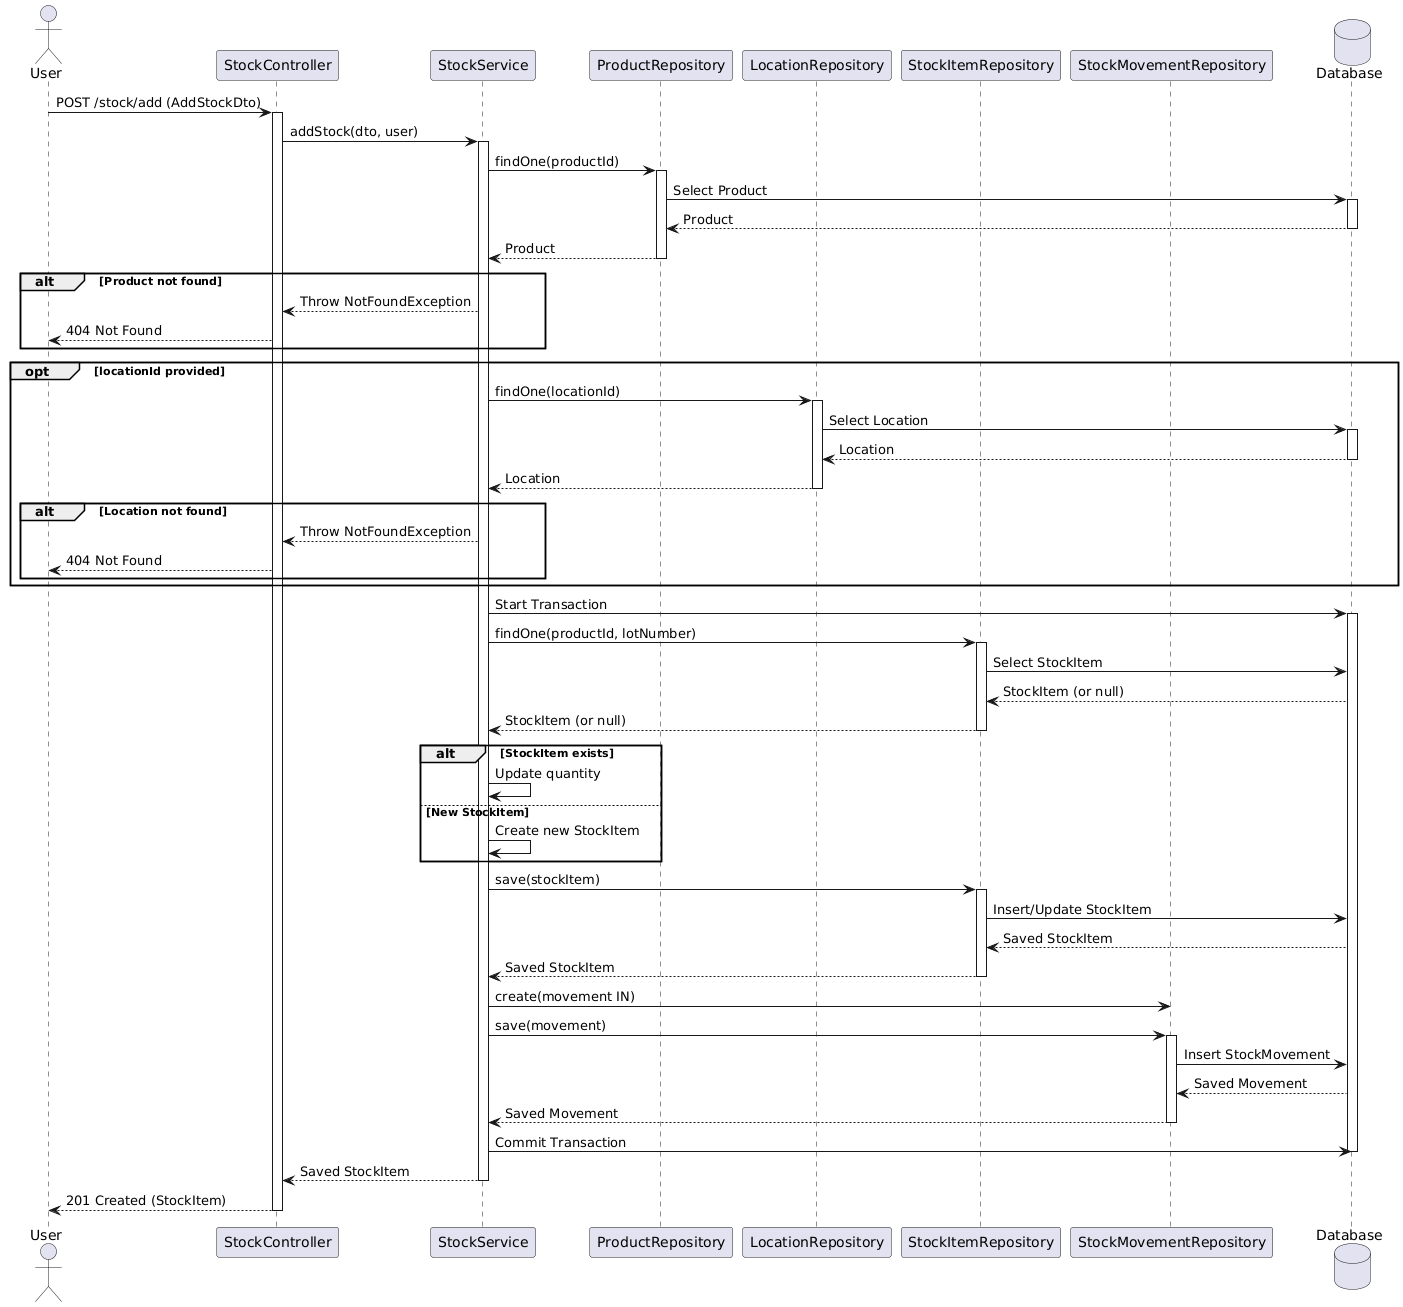

The diagram above was rendered by PlantUML. Its source (embedded in the PNG):
@startuml
actor "User" as User
participant "StockController" as Controller
participant "StockService" as Service
participant "ProductRepository" as ProductRepo
participant "LocationRepository" as LocationRepo
participant "StockItemRepository" as StockItemRepo
participant "StockMovementRepository" as MovementRepo
database "Database" as DB

User -> Controller : POST /stock/add (AddStockDto)
activate Controller

Controller -> Service : addStock(dto, user)
activate Service

Service -> ProductRepo : findOne(productId)
activate ProductRepo
ProductRepo -> DB : Select Product
activate DB
DB --> ProductRepo : Product
deactivate DB
ProductRepo --> Service : Product
deactivate ProductRepo

alt Product not found
    Service --> Controller : Throw NotFoundException
    Controller --> User : 404 Not Found
end

opt locationId provided
    Service -> LocationRepo : findOne(locationId)
    activate LocationRepo
    LocationRepo -> DB : Select Location
    activate DB
    DB --> LocationRepo : Location
    deactivate DB
    LocationRepo --> Service : Location
    deactivate LocationRepo

    alt Location not found
        Service --> Controller : Throw NotFoundException
        Controller --> User : 404 Not Found
    end
end

Service -> DB : Start Transaction
activate DB

Service -> StockItemRepo : findOne(productId, lotNumber)
activate StockItemRepo
StockItemRepo -> DB : Select StockItem
DB --> StockItemRepo : StockItem (or null)
StockItemRepo --> Service : StockItem (or null)
deactivate StockItemRepo

alt StockItem exists
    Service -> Service : Update quantity
else New StockItem
    Service -> Service : Create new StockItem
end

Service -> StockItemRepo : save(stockItem)
activate StockItemRepo
StockItemRepo -> DB : Insert/Update StockItem
DB --> StockItemRepo : Saved StockItem
StockItemRepo --> Service : Saved StockItem
deactivate StockItemRepo

Service -> MovementRepo : create(movement IN)
Service -> MovementRepo : save(movement)
activate MovementRepo
MovementRepo -> DB : Insert StockMovement
DB --> MovementRepo : Saved Movement
MovementRepo --> Service : Saved Movement
deactivate MovementRepo

Service -> DB : Commit Transaction
deactivate DB

Service --> Controller : Saved StockItem
deactivate Service

Controller --> User : 201 Created (StockItem)
deactivate Controller
@enduml